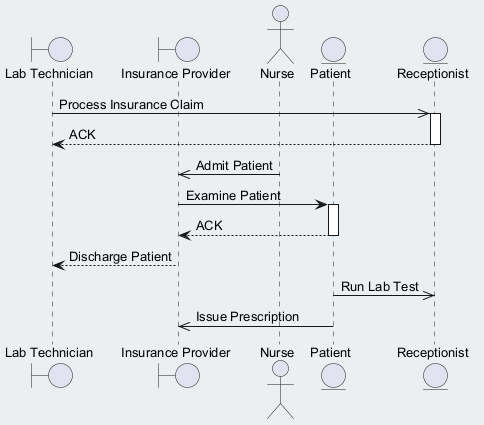

The diagram above was rendered by PlantUML. Its source (embedded in the PNG):
@startuml
skinparam backgroundColor #ECEFF1
skinparam classBackgroundColor #FFFFFF
skinparam classBorderColor #455A64
skinparam defaultFontSize 13
boundary "Lab Technician" as LT
boundary "Insurance Provider" as IP
actor "Nurse" as N
entity "Patient" as P
entity "Receptionist" as R
LT ->> R : Process Insurance Claim
activate R
R --> LT : ACK
deactivate R
N ->> IP : Admit Patient
IP -> P : Examine Patient
activate P
P --> IP : ACK
deactivate P
IP --> LT : Discharge Patient
P ->> R : Run Lab Test
P ->> IP : Issue Prescription
@enduml